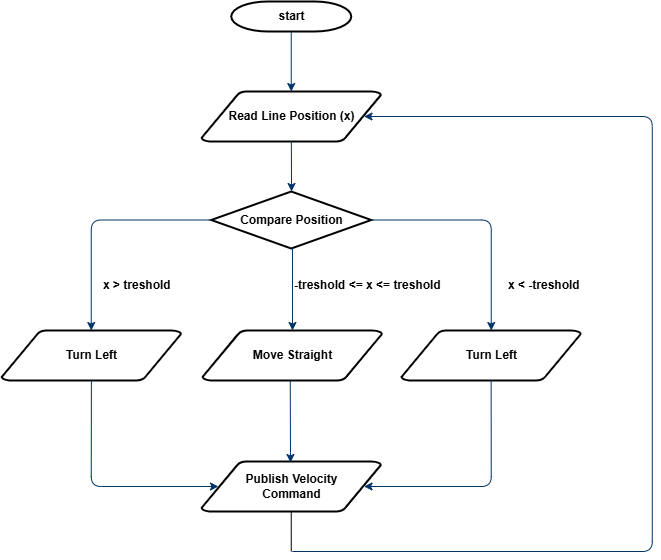

The diagram above was exported from draw.io. Its source (the exported page's mxGraphModel, read from the mxfile embedded in the PNG):
<mxGraphModel dx="788" dy="551" grid="1" gridSize="10" guides="1" tooltips="1" connect="1" arrows="1" fold="1" page="1" pageScale="1" pageWidth="1169" pageHeight="827" background="none" math="0" shadow="0">
  <root>
    <mxCell id="0" />
    <mxCell id="1" parent="0" />
    <mxCell id="2" value="start" style="shape=mxgraph.flowchart.terminator;strokeWidth=2;gradientColor=none;gradientDirection=north;fontStyle=1;html=1;" parent="1" vertex="1">
      <mxGeometry x="249.75" y="20" width="120" height="30" as="geometry" />
    </mxCell>
    <mxCell id="3" value="Read Line Position (x)" style="shape=mxgraph.flowchart.data;strokeWidth=2;gradientColor=none;gradientDirection=north;fontStyle=1;html=1;" parent="1" vertex="1">
      <mxGeometry x="219.87" y="110" width="179.75" height="50" as="geometry" />
    </mxCell>
    <mxCell id="6" value="Compare Position" style="shape=mxgraph.flowchart.decision;strokeWidth=2;gradientColor=none;gradientDirection=north;fontStyle=1;html=1;" parent="1" vertex="1">
      <mxGeometry x="229.75" y="210" width="160" height="57" as="geometry" />
    </mxCell>
    <mxCell id="7" style="fontStyle=1;strokeColor=#003366;strokeWidth=1;html=1;" parent="1" source="2" target="3" edge="1">
      <mxGeometry relative="1" as="geometry" />
    </mxCell>
    <mxCell id="8" style="fontStyle=1;strokeColor=#003366;strokeWidth=1;html=1;" parent="1" source="3" edge="1">
      <mxGeometry relative="1" as="geometry">
        <mxPoint x="310.0477777777778" y="210" as="targetPoint" />
      </mxGeometry>
    </mxCell>
    <mxCell id="10" value="" style="edgeStyle=elbowEdgeStyle;elbow=horizontal;exitX=1;exitY=0.5;exitPerimeter=0;fontStyle=1;strokeColor=#003366;strokeWidth=1;html=1;entryX=0.5;entryY=0;entryDx=0;entryDy=0;entryPerimeter=0;" parent="1" source="6" target="O5BFth-uTP5QzzsFEJlG-62" edge="1">
      <mxGeometry x="381" y="28.5" width="100" height="100" as="geometry">
        <mxPoint x="739.75" y="407" as="sourcePoint" />
        <mxPoint x="509.75" y="340" as="targetPoint" />
        <Array as="points">
          <mxPoint x="509.75" y="290" />
        </Array>
      </mxGeometry>
    </mxCell>
    <mxCell id="11" value="x &amp;gt; treshold" style="text;fontStyle=1;html=1;strokeColor=none;gradientColor=none;fillColor=none;strokeWidth=2;" parent="1" vertex="1">
      <mxGeometry x="119.75" y="290" width="40" height="26" as="geometry" />
    </mxCell>
    <mxCell id="12" value="" style="edgeStyle=elbowEdgeStyle;elbow=horizontal;fontColor=#001933;fontStyle=1;strokeColor=#003366;strokeWidth=1;html=1;entryX=0.5;entryY=0;entryDx=0;entryDy=0;entryPerimeter=0;" parent="1" source="6" target="O5BFth-uTP5QzzsFEJlG-61" edge="1">
      <mxGeometry width="100" height="100" as="geometry">
        <mxPoint x="-10.25" y="60" as="sourcePoint" />
        <mxPoint x="309.75" y="340" as="targetPoint" />
      </mxGeometry>
    </mxCell>
    <mxCell id="O5BFth-uTP5QzzsFEJlG-55" value="" style="edgeStyle=elbowEdgeStyle;elbow=horizontal;exitX=0;exitY=0.5;exitPerimeter=0;fontStyle=1;strokeColor=#003366;strokeWidth=1;html=1;exitDx=0;exitDy=0;entryX=0.5;entryY=0;entryDx=0;entryDy=0;entryPerimeter=0;" edge="1" parent="1" source="6" target="O5BFth-uTP5QzzsFEJlG-60">
      <mxGeometry x="381" y="28.5" width="100" height="100" as="geometry">
        <mxPoint x="368.75" y="249" as="sourcePoint" />
        <mxPoint x="149.75" y="340" as="targetPoint" />
        <Array as="points">
          <mxPoint x="109.75" y="239" />
          <mxPoint x="69.75" y="239" />
        </Array>
      </mxGeometry>
    </mxCell>
    <mxCell id="O5BFth-uTP5QzzsFEJlG-56" value="-treshold &amp;lt;= x &amp;lt;= treshold" style="text;fontStyle=1;html=1;strokeColor=none;gradientColor=none;fillColor=none;strokeWidth=2;" vertex="1" parent="1">
      <mxGeometry x="310.75" y="290" width="40" height="26" as="geometry" />
    </mxCell>
    <mxCell id="O5BFth-uTP5QzzsFEJlG-57" value="x &amp;lt; -treshold" style="text;fontStyle=1;html=1;strokeColor=none;gradientColor=none;fillColor=none;strokeWidth=2;" vertex="1" parent="1">
      <mxGeometry x="524.75" y="290" width="40" height="26" as="geometry" />
    </mxCell>
    <mxCell id="O5BFth-uTP5QzzsFEJlG-60" value="Turn Left" style="shape=mxgraph.flowchart.data;strokeWidth=2;gradientColor=none;gradientDirection=north;fontStyle=1;html=1;" vertex="1" parent="1">
      <mxGeometry x="20" y="349" width="179.75" height="50" as="geometry" />
    </mxCell>
    <mxCell id="O5BFth-uTP5QzzsFEJlG-61" value="Move Straight" style="shape=mxgraph.flowchart.data;strokeWidth=2;gradientColor=none;gradientDirection=north;fontStyle=1;html=1;" vertex="1" parent="1">
      <mxGeometry x="220.88" y="349" width="179.75" height="50" as="geometry" />
    </mxCell>
    <mxCell id="O5BFth-uTP5QzzsFEJlG-62" value="Turn Left" style="shape=mxgraph.flowchart.data;strokeWidth=2;gradientColor=none;gradientDirection=north;fontStyle=1;html=1;" vertex="1" parent="1">
      <mxGeometry x="419.75" y="349" width="179.75" height="50" as="geometry" />
    </mxCell>
    <mxCell id="O5BFth-uTP5QzzsFEJlG-63" value="" style="edgeStyle=elbowEdgeStyle;elbow=horizontal;exitX=0.5;exitY=1;exitPerimeter=0;fontStyle=1;strokeColor=#003366;strokeWidth=1;html=1;entryX=0.905;entryY=0.5;entryDx=0;entryDy=0;entryPerimeter=0;exitDx=0;exitDy=0;" edge="1" parent="1" source="O5BFth-uTP5QzzsFEJlG-62" target="O5BFth-uTP5QzzsFEJlG-64">
      <mxGeometry x="381" y="28.5" width="100" height="100" as="geometry">
        <mxPoint x="444.75" y="490" as="sourcePoint" />
        <mxPoint x="364.7750000000001" y="500" as="targetPoint" />
        <Array as="points">
          <mxPoint x="509.75" y="500" />
        </Array>
      </mxGeometry>
    </mxCell>
    <mxCell id="O5BFth-uTP5QzzsFEJlG-64" value="Publish Velocity&lt;div&gt;Command&lt;/div&gt;" style="shape=mxgraph.flowchart.data;strokeWidth=2;gradientColor=none;gradientDirection=north;fontStyle=1;html=1;" vertex="1" parent="1">
      <mxGeometry x="219.87" y="480" width="179.75" height="50" as="geometry" />
    </mxCell>
    <mxCell id="O5BFth-uTP5QzzsFEJlG-65" value="" style="edgeStyle=elbowEdgeStyle;elbow=horizontal;fontColor=#001933;fontStyle=1;strokeColor=#003366;strokeWidth=1;html=1;entryX=0.5;entryY=0;entryDx=0;entryDy=0;entryPerimeter=0;" edge="1" parent="1">
      <mxGeometry width="100" height="100" as="geometry">
        <mxPoint x="308.75" y="399" as="sourcePoint" />
        <mxPoint x="308.75" y="481" as="targetPoint" />
      </mxGeometry>
    </mxCell>
    <mxCell id="O5BFth-uTP5QzzsFEJlG-66" value="" style="edgeStyle=elbowEdgeStyle;elbow=horizontal;exitX=0.5;exitY=1;exitPerimeter=0;fontStyle=1;strokeColor=#003366;strokeWidth=1;html=1;exitDx=0;exitDy=0;entryX=0.095;entryY=0.5;entryDx=0;entryDy=0;entryPerimeter=0;" edge="1" parent="1" source="O5BFth-uTP5QzzsFEJlG-60" target="O5BFth-uTP5QzzsFEJlG-64">
      <mxGeometry x="381" y="28.5" width="100" height="100" as="geometry">
        <mxPoint x="239.75" y="249" as="sourcePoint" />
        <mxPoint x="119.75" y="359" as="targetPoint" />
        <Array as="points">
          <mxPoint x="109.75" y="480" />
          <mxPoint x="79.75" y="249" />
        </Array>
      </mxGeometry>
    </mxCell>
    <mxCell id="O5BFth-uTP5QzzsFEJlG-68" value="" style="edgeStyle=elbowEdgeStyle;elbow=horizontal;fontStyle=1;strokeColor=#003366;strokeWidth=1;html=1;entryX=0.905;entryY=0.5;entryDx=0;entryDy=0;entryPerimeter=0;" edge="1" parent="1" target="3">
      <mxGeometry width="100" height="100" as="geometry">
        <mxPoint x="310.75" y="570" as="sourcePoint" />
        <mxPoint x="383.5537499999998" y="170" as="targetPoint" />
        <Array as="points">
          <mxPoint x="670.76" y="495" />
          <mxPoint x="670.76" y="565" />
          <mxPoint x="670.76" y="395" />
        </Array>
      </mxGeometry>
    </mxCell>
    <mxCell id="O5BFth-uTP5QzzsFEJlG-71" value="" style="endArrow=none;html=1;rounded=0;entryX=0.5;entryY=1;entryDx=0;entryDy=0;entryPerimeter=0;" edge="1" parent="1" target="O5BFth-uTP5QzzsFEJlG-64">
      <mxGeometry width="50" height="50" relative="1" as="geometry">
        <mxPoint x="309.75" y="570" as="sourcePoint" />
        <mxPoint x="310.75" y="530" as="targetPoint" />
      </mxGeometry>
    </mxCell>
  </root>
</mxGraphModel>